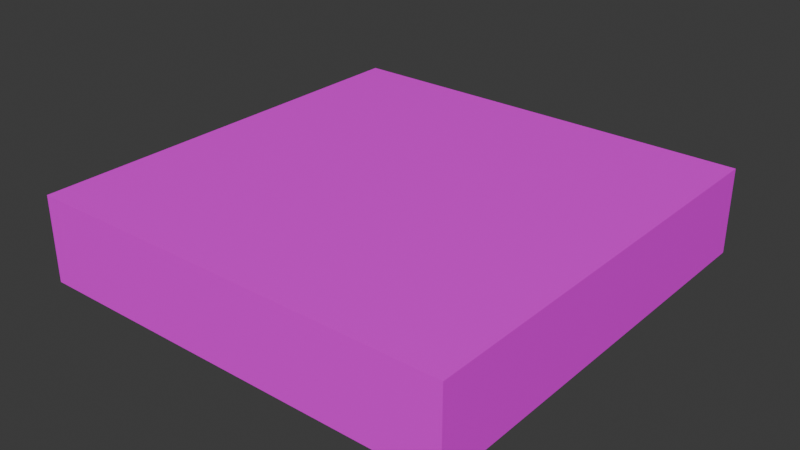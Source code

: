 # Source: 1x1Ceiling.blend  (saved by Blender 5.0.119; exported with 4.5.12 LTS)
import bpy
from mathutils import Matrix  # noqa: F401  (used for matrix-valued properties, if any)

bpy.ops.wm.read_factory_settings(use_empty=True)
scene = bpy.context.scene
scene.name = 'Scene'

# ---- collections
col_collection = bpy.data.collections.new('Collection'); scene.collection.children.link(col_collection)

# ---- images (referenced by path relative to the original .blend; pixels are not part of the script)
import os
ASSET_DIR = os.environ.get("B2B_ASSET_DIR", "")  # directory of the original .blend (textures are referenced by path, not embedded)
HERE = os.path.dirname(os.path.abspath(__file__))  # packed textures are extracted next to this script under _unpacked/

def load_image(name, relpath, width, height, colorspace="sRGB"):
    """Load a texture the original file referenced (path relative to the .blend, or extracted next to this script)."""
    p = next((c for c in (os.path.join(HERE, relpath), os.path.join(ASSET_DIR, relpath)) if relpath and os.path.exists(c)), "")
    if p:
        img = bpy.data.images.load(p, check_existing=True)
        img.name = name
    else:  # same state as the original file: an image datablock whose file is absent (Cycles renders it pink)
        img = bpy.data.images.new(name, width, height)
        img.source = "FILE"
        img.filepath = "//" + (relpath or name)
    img.colorspace_settings.name = colorspace
    return img
img_plain_wall_walltex_png = load_image('plain_wall_walltex.png', 'plain_wall_walltex.png', 1024, 1024, 'sRGB')

# ---- materials (node trees are filled in below, after node groups)
mat_1x1floor = bpy.data.materials.new('1x1floor')

# ---- material node trees
mat_1x1floor.use_nodes = True; mat_1x1floor.node_tree.nodes.clear()
_N = mat_1x1floor.node_tree.nodes; _L = mat_1x1floor.node_tree.links
n0 = _N.new('ShaderNodeBsdfPrincipled'); n0.name = 'Principled BSDF'; n0.location = (-200, 100)
n1 = _N.new('ShaderNodeOutputMaterial'); n1.name = 'Material Output'; n1.location = (200, 100)
n2 = _N.new('ShaderNodeTexImage'); n2.name = 'Image Texture'; n2.location = (-790, 174)
n2.image = img_plain_wall_walltex_png
_L.new(n0.outputs[0], n1.inputs[0])
_L.new(n2.outputs[0], n0.inputs[0])
n1.is_active_output = True

# ---- world
world_world = bpy.data.worlds.new('World'); scene.world = world_world
world_world.use_nodes = True; world_world.node_tree.nodes.clear()
_N = world_world.node_tree.nodes; _L = world_world.node_tree.links
n0 = _N.new('ShaderNodeOutputWorld'); n0.name = 'World Output'; n0.location = (200, 100)
n1 = _N.new('ShaderNodeBackground'); n1.name = 'Background'; n1.location = (-200, 100)
n1.inputs[0].default_value = (0.05088, 0.05088, 0.05088, 1.0)
_L.new(n1.outputs[0], n0.inputs[0])
n0.is_active_output = True
world_world.color = (0.05088, 0.05088, 0.05088)
world_world.sun_shadow_jitter_overblur = 0.0

# ---- meshes
me_cube_014 = bpy.data.meshes.new('Cube.014')
me_cube_014.from_pydata([(-1.0, 0.0, 2.6), (-1.0, 0.0, 2.8), (-1.0, 1.0, 2.6), (-1.0, 1.0, 2.8), (0.0, 0.0, 2.6), (0.0, 0.0, 2.8), (0.0, 1.0, 2.6), (0.0, 1.0, 2.8)], [], [(0, 1, 3, 2), (2, 3, 7, 6), (6, 7, 5, 4), (4, 5, 1, 0), (2, 6, 4, 0), (7, 3, 1, 5)])
_uv = me_cube_014.uv_layers.new(name='UVMap')
_uv.uv.foreach_set('vector', [0.8632, 0.1302, 0.8632, 0.228, 0.6636, 0.228, 0.6636, 0.1302, 0.6636, 0.1302, 0.6636, 0.228, 0.464, 0.228, 0.464, 0.1302, 0.464, 0.1302, 0.464, 0.228, 0.2644, 0.228, 0.2644, 0.1302, 0.2644, 0.1302, 0.2644, 0.228, 0.06483, 0.228, 0.06483, 0.1302, 0.464, 0.03244, 0.464, 0.1302, 0.2644, 0.1302, 0.2644, 0.03244, 0.464, 0.228, 0.464, 0.3258, 0.2644, 0.3258, 0.2644, 0.228])
me_cube_014.materials.append(mat_1x1floor)
me_cube_014.update()

# ---- objects
ob_1x1ceiling = bpy.data.objects.new('1x1Ceiling', me_cube_014)

# ---- transforms, parenting, visibility, modifiers, constraints
ob_1x1ceiling.location = (0.0, 0.0, 0.0)

# ---- collection membership
col_collection.objects.link(ob_1x1ceiling)

# ---- scene / render settings (as saved in the file)
scene.frame_start = 1; scene.frame_end = 250; scene.frame_set(1)
scene.render.engine = 'BLENDER_EEVEE_NEXT'
scene.render.bake_bias = 0.0
scene.render.bake_samples = 0
bpy.context.view_layer.update()

# ---- added for rendering (the .blend has no active camera and no usable light): camera, sun
cam_auto = bpy.data.cameras.new('AutoCamera')
cam_auto.lens = 50.0
cam_auto.sensor_width = 36.0
cam_auto.clip_end = 1000.0
ob_auto_camera = bpy.data.objects.new('AutoCamera', cam_auto)
scene.collection.objects.link(ob_auto_camera)
ob_auto_camera.location = (0.821485, -1.08578, 3.75719)
ob_auto_camera.rotation_euler = (1.09748, -7.21219e-08, 0.694738)
scene.camera = ob_auto_camera
light_auto_sun = bpy.data.lights.new('AutoSun', 'SUN')
light_auto_sun.energy = 3.0
light_auto_sun.angle = 0.0523599
ob_auto_sun = bpy.data.objects.new('AutoSun', light_auto_sun)
scene.collection.objects.link(ob_auto_sun)
ob_auto_sun.rotation_euler = (0.872665, 0.174533, 0.523599)
bpy.context.view_layer.update()
